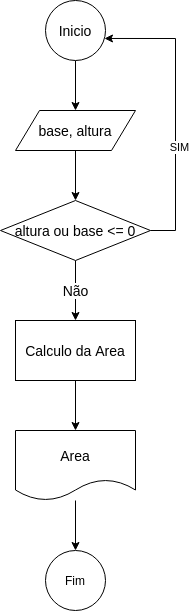

The diagram above was exported from draw.io. Its source (the exported page's mxGraphModel, read from the mxfile embedded in the PNG):
<mxGraphModel dx="435" dy="760" grid="1" gridSize="10" guides="1" tooltips="1" connect="1" arrows="1" fold="1" page="1" pageScale="1" pageWidth="827" pageHeight="1169" math="0" shadow="0">
  <root>
    <mxCell id="0" />
    <mxCell id="1" parent="0" />
    <mxCell id="7" value="" style="edgeStyle=orthogonalEdgeStyle;rounded=0;orthogonalLoop=1;jettySize=auto;html=1;" edge="1" parent="1" source="2" target="5">
      <mxGeometry relative="1" as="geometry" />
    </mxCell>
    <mxCell id="2" value="Inicio" style="ellipse;whiteSpace=wrap;html=1;aspect=fixed;fontSize=14;" vertex="1" parent="1">
      <mxGeometry x="150" y="60" width="60" height="60" as="geometry" />
    </mxCell>
    <mxCell id="3" value="Fim" style="ellipse;whiteSpace=wrap;html=1;aspect=fixed;" vertex="1" parent="1">
      <mxGeometry x="150" y="610" width="60" height="60" as="geometry" />
    </mxCell>
    <mxCell id="8" value="" style="edgeStyle=orthogonalEdgeStyle;rounded=0;orthogonalLoop=1;jettySize=auto;html=1;" edge="1" parent="1" source="5" target="6">
      <mxGeometry relative="1" as="geometry" />
    </mxCell>
    <mxCell id="5" value="base, altura" style="shape=parallelogram;perimeter=parallelogramPerimeter;whiteSpace=wrap;html=1;fontSize=14;" vertex="1" parent="1">
      <mxGeometry x="120" y="170" width="120" height="40" as="geometry" />
    </mxCell>
    <mxCell id="10" style="edgeStyle=orthogonalEdgeStyle;rounded=0;orthogonalLoop=1;jettySize=auto;html=1;entryX=0.983;entryY=0.633;entryDx=0;entryDy=0;entryPerimeter=0;fontSize=14;" edge="1" parent="1" source="6" target="2">
      <mxGeometry relative="1" as="geometry">
        <Array as="points">
          <mxPoint x="280" y="290" />
          <mxPoint x="280" y="98" />
        </Array>
      </mxGeometry>
    </mxCell>
    <mxCell id="11" value="SIM" style="edgeLabel;html=1;align=center;verticalAlign=middle;resizable=0;points=[];" vertex="1" connectable="0" parent="10">
      <mxGeometry x="-0.2431" y="-3" relative="1" as="geometry">
        <mxPoint as="offset" />
      </mxGeometry>
    </mxCell>
    <mxCell id="15" value="Não" style="edgeStyle=orthogonalEdgeStyle;rounded=0;orthogonalLoop=1;jettySize=auto;html=1;fontSize=14;" edge="1" parent="1" source="6" target="12">
      <mxGeometry relative="1" as="geometry" />
    </mxCell>
    <mxCell id="6" value="altura ou base &amp;lt;= 0" style="rhombus;whiteSpace=wrap;html=1;fontSize=14;" vertex="1" parent="1">
      <mxGeometry x="105" y="260" width="150" height="60" as="geometry" />
    </mxCell>
    <mxCell id="16" value="" style="edgeStyle=orthogonalEdgeStyle;rounded=0;orthogonalLoop=1;jettySize=auto;html=1;fontSize=14;" edge="1" parent="1" source="12" target="13">
      <mxGeometry relative="1" as="geometry" />
    </mxCell>
    <mxCell id="12" value="Calculo da Area" style="rounded=0;whiteSpace=wrap;html=1;fontSize=14;" vertex="1" parent="1">
      <mxGeometry x="120" y="380" width="120" height="60" as="geometry" />
    </mxCell>
    <mxCell id="17" value="" style="edgeStyle=orthogonalEdgeStyle;rounded=0;orthogonalLoop=1;jettySize=auto;html=1;fontSize=14;" edge="1" parent="1" source="13" target="3">
      <mxGeometry relative="1" as="geometry" />
    </mxCell>
    <mxCell id="13" value="Area" style="shape=document;whiteSpace=wrap;html=1;boundedLbl=1;fontSize=14;" vertex="1" parent="1">
      <mxGeometry x="120" y="490" width="120" height="70" as="geometry" />
    </mxCell>
  </root>
</mxGraphModel>